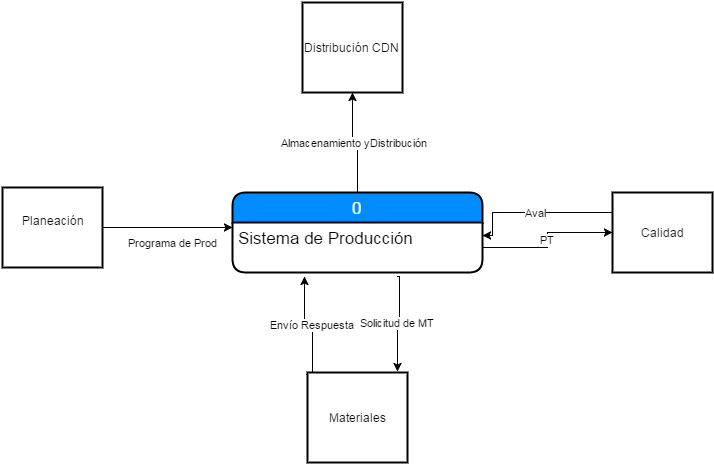

The diagram above was exported from draw.io. Its source (the exported page's mxGraphModel, read from the mxfile embedded in the PNG):
<mxGraphModel dx="880" dy="448" grid="1" gridSize="10" guides="1" tooltips="1" connect="1" arrows="1" fold="1" page="1" pageScale="1" pageWidth="826" pageHeight="1169" background="#ffffff" math="0" shadow="0">
  <root>
    <mxCell id="0" />
    <mxCell id="1" parent="0" />
    <mxCell id="17" value="Almacenamiento yDistribución" style="edgeStyle=orthogonalEdgeStyle;rounded=0;html=1;entryX=0.5;entryY=1;jettySize=auto;orthogonalLoop=1;" edge="1" parent="1" source="5" target="9">
      <mxGeometry relative="1" as="geometry" />
    </mxCell>
    <mxCell id="5" value="0" style="swimlane;html=1;childLayout=stackLayout;horizontal=1;startSize=30;horizontalStack=0;fillColor=#008cff;fontColor=#FFFFFF;rounded=1;fontSize=17;fontStyle=0;strokeWidth=2;resizeParent=0;resizeLast=1;shadow=0;dashed=0;align=center;" vertex="1" parent="1">
      <mxGeometry x="270" y="200" width="250" height="80" as="geometry" />
    </mxCell>
    <mxCell id="6" value="Sistema de Producción&lt;div&gt;&lt;br&gt;&lt;/div&gt;" style="whiteSpace=wrap;html=1;align=left;strokeColor=none;fillColor=none;spacingLeft=4;fontSize=17;verticalAlign=top;resizable=0;rotatable=0;part=1;" vertex="1" parent="5">
      <mxGeometry y="30" width="250" height="50" as="geometry" />
    </mxCell>
    <mxCell id="12" value="Programa de Prod" style="edgeStyle=orthogonalEdgeStyle;rounded=0;html=1;entryX=0;entryY=0.1;entryPerimeter=0;jettySize=auto;orthogonalLoop=1;" edge="1" parent="1" source="8" target="6">
      <mxGeometry x="0.0769" y="-15" relative="1" as="geometry">
        <mxPoint as="offset" />
      </mxGeometry>
    </mxCell>
    <mxCell id="8" value="Planeación&lt;div&gt;&lt;br&gt;&lt;/div&gt;" style="strokeWidth=2;whiteSpace=wrap;html=1;align=center;" vertex="1" parent="1">
      <mxGeometry x="40" y="195" width="100" height="80" as="geometry" />
    </mxCell>
    <mxCell id="9" value="Distribución CDN" style="strokeWidth=2;whiteSpace=wrap;html=1;align=center;" vertex="1" parent="1">
      <mxGeometry x="340" y="10" width="100" height="90" as="geometry" />
    </mxCell>
    <mxCell id="14" value="Aval" style="edgeStyle=orthogonalEdgeStyle;rounded=0;html=1;entryX=1;entryY=0.25;jettySize=auto;orthogonalLoop=1;" edge="1" parent="1" source="10" target="6">
      <mxGeometry relative="1" as="geometry">
        <Array as="points">
          <mxPoint x="530" y="220" />
          <mxPoint x="530" y="243" />
        </Array>
      </mxGeometry>
    </mxCell>
    <mxCell id="10" value="Calidad" style="strokeWidth=2;whiteSpace=wrap;html=1;align=center;" vertex="1" parent="1">
      <mxGeometry x="650" y="200" width="100" height="80" as="geometry" />
    </mxCell>
    <mxCell id="16" value="Envío Respuesta" style="edgeStyle=orthogonalEdgeStyle;rounded=0;html=1;entryX=0.288;entryY=1.08;entryPerimeter=0;jettySize=auto;orthogonalLoop=1;exitX=-0.01;exitY=0.022;exitPerimeter=0;" edge="1" parent="1" source="11" target="6">
      <mxGeometry relative="1" as="geometry">
        <Array as="points">
          <mxPoint x="350" y="382" />
          <mxPoint x="350" y="330" />
          <mxPoint x="342" y="330" />
        </Array>
      </mxGeometry>
    </mxCell>
    <mxCell id="11" value="Materiales" style="strokeWidth=2;whiteSpace=wrap;html=1;align=center;" vertex="1" parent="1">
      <mxGeometry x="345" y="380" width="100" height="90" as="geometry" />
    </mxCell>
    <mxCell id="13" value="PT" style="edgeStyle=orthogonalEdgeStyle;rounded=0;html=1;entryX=0;entryY=0.5;jettySize=auto;orthogonalLoop=1;" edge="1" parent="1" source="6" target="10">
      <mxGeometry relative="1" as="geometry" />
    </mxCell>
    <mxCell id="15" value="Solicitud de MT" style="edgeStyle=orthogonalEdgeStyle;rounded=0;html=1;entryX=0.9;entryY=-0.011;entryPerimeter=0;jettySize=auto;orthogonalLoop=1;" edge="1" parent="1" target="11">
      <mxGeometry relative="1" as="geometry">
        <mxPoint x="435" y="284" as="sourcePoint" />
        <Array as="points">
          <mxPoint x="437" y="330" />
          <mxPoint x="435" y="330" />
        </Array>
      </mxGeometry>
    </mxCell>
  </root>
</mxGraphModel>